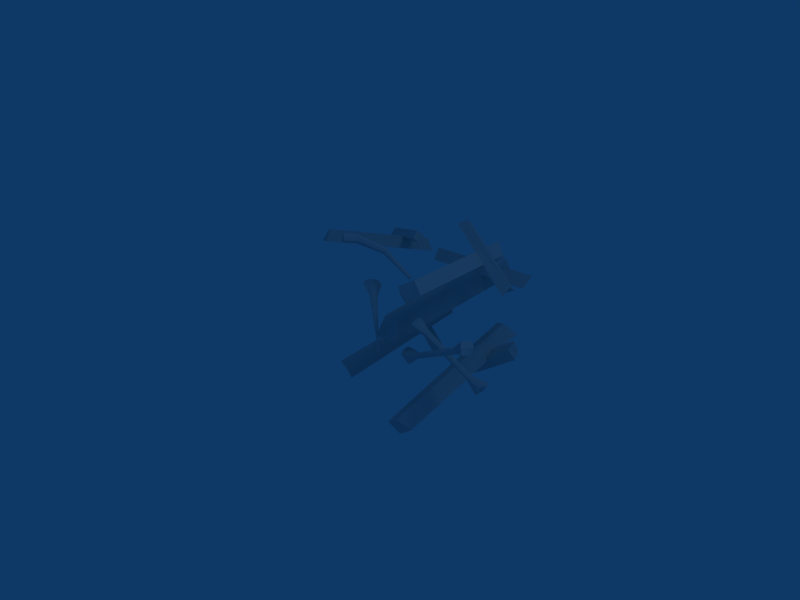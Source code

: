 # Source: crosses.blend  (saved by Blender 2.45.0; exported with 4.5.12 LTS)
import bpy
from mathutils import Matrix  # noqa: F401  (used for matrix-valued properties, if any)

bpy.ops.wm.read_factory_settings(use_empty=True)
scene = bpy.context.scene
scene.name = 'Scene'

# ---- collections
col_collection_1 = bpy.data.collections.new('Collection 1'); scene.collection.children.link(col_collection_1)

# ---- materials (node trees are filled in below, after node groups)
mat_material = bpy.data.materials.new('Material')
mat_material.alpha_threshold = 0.0
mat_material.roughness = 0.5
mat_material.line_color = (0.0, 0.0, 0.0, 1.0)

# ---- material node trees

# ---- world
world_world = bpy.data.worlds.new('World'); scene.world = world_world
world_world.color = (0.05656, 0.2208, 0.4)
world_world.use_sun_shadow = False
world_world.sun_shadow_jitter_overblur = 0.0
world_world.cycles.sampling_method = 'MANUAL'
world_world.cycles.sample_map_resolution = 256

# ---- cameras
cam_camera = bpy.data.cameras.new('Camera')
cam_camera.passepartout_alpha = 0.2
cam_camera.clip_end = 100.0
cam_camera.lens = 35.0
cam_camera.ortho_scale = 7.314
cam_camera.show_passepartout = False
cam_camera.show_safe_areas = True
cam_camera.dof.focus_distance = 0.0
cam_camera.dof.aperture_fstop = 128.0

# ---- lights
light_spot = bpy.data.lights.new('Spot', 'POINT')
light_spot.transmission_factor = 0.0
light_spot.cutoff_distance = 30.0
light_spot.energy = 100.0
light_spot.shadow_buffer_clip_start = 1.001
light_spot.shadow_soft_size = 1.0
light_spot.shadow_maximum_resolution = 0.006
light_spot.use_absolute_resolution = True
light_spot.cycles.use_multiple_importance_sampling = False

# ---- meshes
me_cube = bpy.data.meshes.new('Cube')
me_cube.from_pydata([(0.005382, 3.056, -0.1768), (0.2805, 0.06183, -0.1952), (-0.04736, 0.03172, -0.195), (-0.2807, 2.931, -0.1687), (0.01008, 2.908, 0.1515), (0.3149, 0.1322, 0.1173), (0.01214, 0.1607, 0.1181), (-0.322, 3.024, 0.1526), (0.8021, 2.554, 0.2287), (-0.8321, 2.359, 0.2385), (-0.8547, 2.173, 0.3349), (0.7185, 2.35, 0.332), (0.7455, 2.425, 0.0426), (-0.9129, 2.294, 0.02394), (-0.8951, 2.093, 0.1304), (0.8297, 2.247, 0.1333), (-0.2422, 0.9791, 1.023), (-1.117, 1.332, 0.7369), (-1.058, 1.406, 0.6476), (-0.2233, 1.062, 0.934), (-0.2811, 1.098, 1.091), (-1.09, 1.405, 0.8377), (-1.017, 1.464, 0.7631), (-0.1727, 1.149, 1.021), (-0.5768, 1.639, 0.7359), (-1.225, 0.1786, 1.109), (-1.086, 0.09052, 1.164), (-0.4488, 1.502, 0.8055), (-0.5532, 1.525, 0.5835), (-1.261, 0.07361, 0.9483), (-1.093, 0.00758, 1.001), (-0.3784, 1.514, 0.6133), (0.3713, 2.274, -0.6635), (0.4698, -0.2377, -1.32), (0.7028, -0.2704, -1.16), (0.5884, 2.164, -0.5469), (0.5453, 2.216, -0.9149), (0.5933, -0.1146, -1.537), (0.803, -0.09734, -1.38), (0.7671, 2.306, -0.7276), (0.1014, 1.922, -1.493), (1.231, 1.766, -0.6441), (1.295, 1.603, -0.6939), (0.2109, 1.743, -1.515), (0.04236, 1.815, -1.332), (1.175, 1.717, -0.4525), (1.216, 1.54, -0.5298), (0.02982, 1.659, -1.434), (1.05, 1.541, 0.2967), (0.1975, 1.469, 1.234), (0.1223, 1.606, 1.176), (0.9516, 1.664, 0.284), (1.097, 1.635, 0.4466), (0.3235, 1.543, 1.307), (0.2744, 1.67, 1.233), (1.073, 1.773, 0.3356), (0.4482, 2.137, 0.842), (0.7373, 0.04657, 0.9529), (0.8912, 0.01251, 0.7954), (0.621, 2.038, 0.6782), (0.3037, 2.033, 0.6707), (0.548, -0.07804, 0.8428), (0.7121, -0.07071, 0.6661), (0.4379, 2.11, 0.5021), (-0.4983, 2.098, -0.473), (-0.7413, -0.03838, -0.9552), (-0.6265, -0.004167, -1.165), (-0.4084, 2.06, -0.68), (-0.7174, 2.044, -0.6097), (-0.9494, 0.05201, -1.02), (-0.8408, 0.123, -1.202), (-0.594, 2.181, -0.7899), (-1.121, 1.648, -0.256), (-0.4869, 1.831, -1.266), (-0.5233, 1.707, -1.35), (-1.136, 1.523, -0.383), (-0.9732, 1.562, -0.2407), (-0.3178, 1.795, -1.242), (-0.3746, 1.653, -1.309), (-1.048, 1.423, -0.2583), (0.4139, 0.3177, -0.5526), (1.382, 0.2593, 0.006645), (1.368, 0.1775, 0.03215), (0.4346, 0.174, -0.4838), (0.42, 0.3674, -0.3741), (1.337, 0.2972, 0.06775), (1.311, 0.2234, 0.08507), (0.325, 0.2144, -0.3556), (0.6238, 0.2547, -0.3775), (0.4226, 0.2404, -0.5714), (0.4106, 0.3867, -0.4938), (1.386, 0.2143, 0.01753), (1.367, 0.2861, 0.03993), (0.6127, 0.1886, -0.3536), (1.345, 0.1915, 0.06379), (0.3459, 0.1551, -0.4034), (0.5991, 0.2719, -0.3202), (0.336, 0.3006, -0.3253), (1.326, 0.2635, 0.08591), (0.5809, 0.2179, -0.306), (0.6263, 0.2162, -0.377), (0.5867, 0.2478, -0.3061), (0.6128, 0.2724, -0.351), (0.5946, 0.195, -0.3262), (0.3438, 0.2735, -0.4636), (1.578, 0.2354, 0.1791), (1.488, 0.294, 0.2413), (1.526, 0.1303, 0.1923), (1.565, 0.3452, 0.1425), (1.603, 0.182, 0.0929), (1.454, 0.2029, 0.2404), (1.505, 0.3705, 0.2033), (1.567, 0.09846, 0.1243), (1.589, 0.284, 0.07162), (0.5426, 0.3623, 0.2123), (0.5371, 0.1754, 0.1602), (0.4507, 0.4407, 0.08116), (0.4694, 0.277, 0.0108), (0.5343, 0.2573, 0.2106), (0.4809, 0.4164, 0.1614), (0.4911, 0.2031, 0.09329), (0.438, 0.3626, 0.04467), (0.4617, 0.3021, 0.15), (1.577, 0.5672, -0.6386), (1.356, 0.4428, -0.4847), (1.357, 0.5199, -0.4535), (1.334, 0.4931, -0.4986), (1.383, 0.4663, -0.432), (1.341, 0.4644, -0.5051), (0.6525, 0.3714, -0.02728), (1.455, 0.5773, -0.7086), (1.336, 0.5172, -0.4799), (1.543, 0.4427, -0.6702), (0.6752, 0.3009, -0.003402), (1.373, 0.4378, -0.4562), (0.6704, 0.3946, 0.03138), (0.6933, 0.3244, 0.05557), (1.555, 0.6746, -0.5602), (1.641, 0.5388, -0.5202), (1.378, 0.5045, -0.4322), (1.501, 0.4975, -0.7083), (0.667, 0.3339, -0.04257), (0.658, 0.4056, -0.008049), (1.449, 0.6393, -0.6086), (1.57, 0.4609, -0.5536), (0.695, 0.2885, 0.03069), (0.6975, 0.3706, 0.05851), (1.616, 0.6136, -0.5331), (0.2847, -0.2185, -0.2793), (-0.3234, 0.2607, 0.3229), (-0.3874, 0.2091, 0.2951), (-0.3224, 0.3134, 0.2563), (-0.3711, 0.2599, 0.2218), (-0.3612, 0.2338, 0.32), (-0.3227, 0.2968, 0.2958), (-0.3908, 0.2323, 0.261), (-0.352, 0.2953, 0.2371), (-0.5287, 0.3952, 0.4144), (-0.4982, 0.4526, 0.3091), (-0.5848, 0.3086, 0.3577), (-0.4294, 0.4549, 0.4258), (-0.5155, 0.311, 0.475), (-0.5427, 0.373, 0.2752), (-0.4306, 0.4937, 0.3455), (-0.576, 0.2555, 0.4246), (-0.4304, 0.3729, 0.4767), (-0.6392, 0.1962, 1.155), (-0.5716, 0.1634, 1.222), (-0.5989, 0.1534, 1.075), (-0.5264, 0.1355, 1.131), (-0.2745, 0.4541, 0.9774), (-0.6149, 0.1765, 1.199), (-0.6305, 0.1696, 1.11), (-0.2279, 0.4164, 1.035), (-0.5482, 0.1402, 1.187), (-0.2637, 0.3903, 0.9387), (-0.5641, 0.1335, 1.098), (-0.2159, 0.3657, 0.981), (-0.2553, 0.4477, 1.018), (-0.2386, 0.3702, 0.9541), (-0.2754, 0.426, 0.9499), (-0.2153, 0.3856, 1.014), (0.2342, 0.4595, 0.6953), (0.2067, 0.4839, 0.659), (0.2189, 0.4509, 0.6646), (0.2213, 0.4966, 0.6932), (0.2307, 0.4473, 0.6789), (0.2081, 0.4634, 0.6554), (0.232, 0.4782, 0.7041), (0.2113, 0.4998, 0.6717), (0.2243, 0.47, 0.6696), (-0.6868, -0.01018, 1.174), (-0.6519, -0.03144, 1.126), (-0.636, -0.0248, 1.215), (-0.7182, 0.004656, 1.138), (-0.7027, 0.01154, 1.227), (-0.6141, -0.02945, 1.159), (-0.6866, -0.01157, 1.103), (-0.6594, -0.001592, 1.25), (-0.7269, 0.03123, 1.182)], [], [(148, 149, 153), (148, 153, 150), (148, 152, 156), (148, 156, 151), (148, 151, 154), (148, 154, 149), (155, 152, 148), (150, 155, 148), (190, 189, 185), (190, 185, 188), (190, 186, 184), (190, 184, 187), (190, 187, 183), (190, 183, 189), (182, 186, 190), (188, 182, 190), (192, 196, 191), (197, 192, 191), (196, 193, 191), (193, 198, 191), (194, 197, 191), (199, 194, 191), (195, 199, 191), (198, 195, 191), (167, 171, 198), (171, 195, 198), (171, 166, 199), (171, 199, 195), (166, 172, 199), (172, 194, 199), (172, 168, 197), (172, 197, 194), (174, 167, 198), (174, 198, 193), (169, 174, 196), (174, 193, 196), (168, 176, 197), (176, 192, 197), (176, 169, 196), (176, 196, 192), (170, 178, 185), (170, 185, 189), (178, 173, 185), (173, 188, 185), (177, 179, 184), (177, 184, 186), (179, 175, 187), (179, 187, 184), (175, 180, 183), (175, 183, 187), (180, 170, 189), (180, 189, 183), (181, 177, 182), (177, 186, 182), (173, 181, 188), (181, 182, 188), (167, 174, 173), (174, 181, 173), (174, 169, 181), (169, 177, 181), (170, 180, 172), (170, 172, 166), (180, 175, 168), (180, 168, 172), (175, 179, 176), (175, 176, 168), (179, 177, 169), (179, 169, 176), (178, 171, 167), (178, 167, 173), (170, 166, 178), (166, 171, 178), (161, 157, 159), (161, 159, 164), (157, 158, 162), (157, 162, 159), (165, 160, 157), (165, 157, 161), (160, 163, 158), (160, 158, 157), (150, 153, 164), (153, 161, 164), (153, 149, 165), (153, 165, 161), (149, 154, 165), (154, 160, 165), (154, 151, 163), (154, 163, 160), (155, 150, 159), (150, 164, 159), (152, 155, 162), (155, 159, 162), (151, 156, 158), (151, 158, 163), (156, 152, 162), (156, 162, 158), (139, 146, 127), (146, 136, 127), (147, 139, 138), (139, 127, 138), (127, 136, 145), (127, 145, 134), (138, 127, 144), (127, 134, 144), (130, 140, 128), (130, 128, 126), (143, 130, 126), (143, 126, 131), (126, 128, 141), (126, 141, 129), (131, 126, 129), (131, 129, 142), (137, 143, 125), (143, 131, 125), (147, 137, 139), (137, 125, 139), (125, 131, 142), (125, 142, 135), (139, 125, 146), (125, 135, 146), (133, 141, 124), (141, 128, 124), (145, 133, 134), (133, 124, 134), (124, 128, 132), (128, 140, 132), (134, 124, 144), (124, 132, 144), (137, 147, 123), (147, 138, 123), (143, 137, 123), (143, 123, 130), (123, 138, 144), (123, 144, 132), (130, 123, 140), (123, 132, 140), (129, 141, 117), (129, 117, 121), (142, 129, 121), (142, 121, 116), (141, 133, 117), (133, 120, 117), (133, 145, 120), (145, 115, 120), (135, 142, 116), (135, 116, 119), (146, 135, 114), (135, 119, 114), (136, 146, 114), (136, 114, 118), (145, 136, 115), (136, 118, 115), (119, 116, 121), (119, 121, 122), (114, 119, 122), (114, 122, 118), (122, 121, 117), (122, 117, 120), (118, 122, 120), (118, 120, 115), (109, 105, 107), (109, 107, 112), (105, 106, 110), (105, 110, 107), (113, 108, 105), (113, 105, 109), (108, 111, 106), (108, 106, 105), (82, 91, 112), (91, 109, 112), (91, 81, 113), (91, 113, 109), (81, 92, 113), (92, 108, 113), (92, 85, 111), (92, 111, 108), (94, 82, 107), (82, 112, 107), (86, 94, 110), (94, 107, 110), (85, 98, 106), (85, 106, 111), (98, 86, 110), (98, 110, 106), (97, 104, 87), (104, 95, 87), (104, 89, 83), (104, 83, 95), (84, 90, 104), (84, 104, 97), (90, 80, 104), (80, 89, 104), (93, 103, 83), (103, 95, 83), (103, 99, 95), (99, 87, 95), (82, 94, 93), (94, 103, 93), (94, 86, 103), (86, 99, 103), (88, 102, 81), (102, 92, 81), (102, 96, 85), (102, 85, 92), (80, 90, 88), (90, 102, 88), (90, 84, 102), (84, 96, 102), (96, 101, 98), (96, 98, 85), (101, 99, 86), (101, 86, 98), (84, 97, 101), (84, 101, 96), (97, 87, 99), (97, 99, 101), (89, 100, 83), (100, 93, 83), (100, 91, 82), (100, 82, 93), (80, 88, 89), (88, 100, 89), (88, 81, 100), (81, 91, 100), (79, 78, 76), (78, 77, 76), (75, 72, 73), (75, 73, 74), (79, 75, 78), (75, 74, 78), (78, 74, 73), (78, 73, 77), (77, 73, 76), (73, 72, 76), (75, 79, 76), (75, 76, 72), (68, 64, 67), (68, 67, 71), (66, 70, 67), (70, 71, 67), (65, 69, 70), (65, 70, 66), (64, 68, 65), (68, 69, 65), (68, 71, 70), (68, 70, 69), (64, 65, 67), (65, 66, 67), (63, 62, 60), (62, 61, 60), (59, 56, 57), (59, 57, 58), (63, 59, 62), (59, 58, 62), (62, 58, 57), (62, 57, 61), (61, 57, 60), (57, 56, 60), (59, 63, 60), (59, 60, 56), (52, 48, 51), (52, 51, 55), (50, 54, 51), (54, 55, 51), (49, 53, 54), (49, 54, 50), (48, 52, 49), (52, 53, 49), (52, 55, 54), (52, 54, 53), (48, 49, 51), (49, 50, 51), (47, 46, 44), (46, 45, 44), (43, 40, 41), (43, 41, 42), (47, 43, 46), (43, 42, 46), (46, 42, 41), (46, 41, 45), (45, 41, 44), (41, 40, 44), (43, 47, 44), (43, 44, 40), (36, 32, 35), (36, 35, 39), (34, 38, 35), (38, 39, 35), (33, 37, 38), (33, 38, 34), (32, 36, 33), (36, 37, 33), (36, 39, 38), (36, 38, 37), (32, 33, 35), (33, 34, 35), (31, 30, 28), (30, 29, 28), (27, 24, 25), (27, 25, 26), (31, 27, 30), (27, 26, 30), (30, 26, 25), (30, 25, 29), (29, 25, 28), (25, 24, 28), (27, 31, 28), (27, 28, 24), (20, 16, 19), (20, 19, 23), (18, 22, 19), (22, 23, 19), (17, 21, 22), (17, 22, 18), (16, 20, 17), (20, 21, 17), (20, 23, 22), (20, 22, 21), (16, 17, 19), (17, 18, 19), (15, 14, 12), (14, 13, 12), (11, 8, 9), (11, 9, 10), (15, 11, 14), (11, 10, 14), (14, 10, 9), (14, 9, 13), (13, 9, 12), (9, 8, 12), (11, 15, 12), (11, 12, 8), (4, 0, 3), (4, 3, 7), (2, 6, 3), (6, 7, 3), (1, 5, 6), (1, 6, 2), (0, 4, 1), (4, 5, 1), (4, 7, 6), (4, 6, 5), (0, 1, 3), (1, 2, 3)])
_uv = me_cube.uv_layers.new(name='UVTex')
_uv.uv.foreach_set('vector', [0.7365, 0.4808, 0.5114, 0.5458, 0.5064, 0.607, 0.7279, 0.6719, 0.5064, 0.607, 0.5128, 0.6565, 0.7449, 0.5363, 0.5354, 0.633, 0.5259, 0.5773, 0.7278, 0.4225, 0.5259, 0.5773, 0.5238, 0.5324, 0.733, 0.6581, 0.9426, 0.5553, 0.9542, 0.6096, 0.7343, 0.7876, 0.9542, 0.6096, 0.9566, 0.6604, 0.9683, 0.5999, 0.9518, 0.5516, 0.7238, 0.42, 0.9761, 0.6569, 0.9683, 0.5999, 0.7396, 0.526, 0.9684, 0.5518, 0.7365, 0.4808, 0.7279, 0.6719, 0.9646, 0.6015, 0.7279, 0.6719, 0.7344, 0.7993, 0.9601, 0.607, 0.76, 0.6839, 0.7449, 0.5363, 0.9417, 0.5545, 0.7449, 0.5363, 0.7278, 0.4225, 0.5095, 0.606, 0.7288, 0.4881, 0.733, 0.6581, 0.5035, 0.6505, 0.733, 0.6581, 0.7343, 0.7876, 0.7396, 0.526, 0.7238, 0.42, 0.5175, 0.5402, 0.7591, 0.6894, 0.7396, 0.526, 0.5222, 0.5841, 0.7842, 0.412, 0.7989, 0.4896, 0.7348, 0.4761, 0.8648, 0.4139, 0.8605, 0.476, 0.7989, 0.4896, 0.9683, 0.5999, 0.9518, 0.5516, 0.7238, 0.42, 0.9761, 0.6569, 0.9683, 0.5999, 0.7396, 0.526, 0.8648, 0.4139, 0.8605, 0.476, 0.7989, 0.4896, 0.8435, 0.3448, 0.8648, 0.4139, 0.7842, 0.412, 0.8435, 0.3448, 0.8648, 0.4139, 0.7842, 0.412, 0.7721, 0.3333, 0.7842, 0.412, 0.7057, 0.4095, 0.7721, 0.3333, 0.7842, 0.412, 0.705, 0.3448, 0.7842, 0.412, 0.7057, 0.4095, 0.705, 0.3448, 0.8435, 0.3448, 0.8648, 0.4139, 0.7842, 0.412, 0.8435, 0.3448, 0.7842, 0.412, 0.7721, 0.3333, 0.8435, 0.3448, 0.8648, 0.4139, 0.7721, 0.3333, 0.8648, 0.4139, 0.7842, 0.412, 0.7721, 0.3333, 0.8648, 0.4139, 0.8605, 0.476, 0.7989, 0.4896, 0.8648, 0.4139, 0.7989, 0.4896, 0.7842, 0.412, 0.9761, 0.6569, 0.9683, 0.5999, 0.7396, 0.526, 0.9761, 0.6569, 0.7396, 0.526, 0.7591, 0.6894, 0.9683, 0.5999, 0.9518, 0.5516, 0.7396, 0.526, 0.9518, 0.5516, 0.7238, 0.42, 0.7396, 0.526, 0.8648, 0.4139, 0.8605, 0.476, 0.7842, 0.412, 0.8605, 0.476, 0.7989, 0.4896, 0.7842, 0.412, 0.7842, 0.412, 0.7989, 0.4896, 0.7348, 0.4761, 0.7842, 0.412, 0.7348, 0.4761, 0.7057, 0.4095, 0.9684, 0.5518, 0.7365, 0.4808, 0.7279, 0.6719, 0.9684, 0.5518, 0.7279, 0.6719, 0.9646, 0.6015, 0.9646, 0.6015, 0.7279, 0.6719, 0.9517, 0.6512, 0.7279, 0.6719, 0.7344, 0.7993, 0.9517, 0.6512, 0.7449, 0.5363, 0.76, 0.6839, 0.5354, 0.633, 0.7449, 0.5363, 0.5354, 0.633, 0.5259, 0.5773, 0.7278, 0.4225, 0.7449, 0.5363, 0.5259, 0.5773, 0.7278, 0.4225, 0.5259, 0.5773, 0.5238, 0.5324, 0.733, 0.6581, 0.7288, 0.4881, 0.9426, 0.5553, 0.733, 0.6581, 0.9426, 0.5553, 0.9542, 0.6096, 0.7343, 0.7876, 0.733, 0.6581, 0.9542, 0.6096, 0.7343, 0.7876, 0.9542, 0.6096, 0.9566, 0.6604, 0.7396, 0.526, 0.7238, 0.42, 0.5222, 0.5841, 0.7238, 0.42, 0.5175, 0.5402, 0.5222, 0.5841, 0.7591, 0.6894, 0.7396, 0.526, 0.537, 0.6483, 0.7396, 0.526, 0.5222, 0.5841, 0.537, 0.6483, 0.9761, 0.6569, 0.9683, 0.5999, 0.7591, 0.6894, 0.9683, 0.5999, 0.7396, 0.526, 0.7591, 0.6894, 0.9683, 0.5999, 0.9518, 0.5516, 0.7396, 0.526, 0.9518, 0.5516, 0.7238, 0.42, 0.7396, 0.526, 0.7343, 0.7876, 0.733, 0.6581, 0.9542, 0.6096, 0.7343, 0.7876, 0.9542, 0.6096, 0.9566, 0.6604, 0.733, 0.6581, 0.7288, 0.4881, 0.9426, 0.5553, 0.733, 0.6581, 0.9426, 0.5553, 0.9542, 0.6096, 0.7278, 0.4225, 0.7449, 0.5363, 0.5259, 0.5773, 0.7278, 0.4225, 0.5259, 0.5773, 0.5238, 0.5324, 0.7449, 0.5363, 0.76, 0.6839, 0.5354, 0.633, 0.7449, 0.5363, 0.5354, 0.633, 0.5259, 0.5773, 0.7279, 0.6719, 0.5064, 0.607, 0.5128, 0.6565, 0.7279, 0.6719, 0.5128, 0.6565, 0.7344, 0.7993, 0.7365, 0.4808, 0.5114, 0.5458, 0.7279, 0.6719, 0.5114, 0.5458, 0.5064, 0.607, 0.7279, 0.6719, 0.7721, 0.3333, 0.7842, 0.412, 0.7057, 0.4095, 0.7721, 0.3333, 0.7057, 0.4095, 0.705, 0.3448, 0.7842, 0.412, 0.7989, 0.4896, 0.7348, 0.4761, 0.7842, 0.412, 0.7348, 0.4761, 0.7057, 0.4095, 0.8435, 0.3448, 0.8648, 0.4139, 0.7842, 0.412, 0.8435, 0.3448, 0.7842, 0.412, 0.7721, 0.3333, 0.8648, 0.4139, 0.8605, 0.476, 0.7989, 0.4896, 0.8648, 0.4139, 0.7989, 0.4896, 0.7842, 0.412, 0.7721, 0.3333, 0.7842, 0.412, 0.705, 0.3448, 0.7842, 0.412, 0.7057, 0.4095, 0.705, 0.3448, 0.8435, 0.3448, 0.8648, 0.4139, 0.7842, 0.412, 0.8435, 0.3448, 0.7842, 0.412, 0.7721, 0.3333, 0.8435, 0.3448, 0.8648, 0.4139, 0.7721, 0.3333, 0.8648, 0.4139, 0.7842, 0.412, 0.7721, 0.3333, 0.8648, 0.4139, 0.8605, 0.476, 0.7989, 0.4896, 0.8648, 0.4139, 0.7989, 0.4896, 0.7842, 0.412, 0.9761, 0.6569, 0.9683, 0.5999, 0.7591, 0.6894, 0.9683, 0.5999, 0.7396, 0.526, 0.7591, 0.6894, 0.9683, 0.5999, 0.9518, 0.5516, 0.7396, 0.526, 0.9518, 0.5516, 0.7238, 0.42, 0.7396, 0.526, 0.8648, 0.4139, 0.8605, 0.476, 0.7989, 0.4896, 0.8648, 0.4139, 0.7989, 0.4896, 0.7842, 0.412, 0.7842, 0.412, 0.7989, 0.4896, 0.7348, 0.4761, 0.7842, 0.412, 0.7348, 0.4761, 0.7057, 0.4095, 0.7365, 0.4808, 0.5114, 0.5458, 0.7279, 0.6719, 0.5114, 0.5458, 0.5064, 0.607, 0.7279, 0.6719, 0.9684, 0.5518, 0.7365, 0.4808, 0.9646, 0.6015, 0.7365, 0.4808, 0.7279, 0.6719, 0.9646, 0.6015, 0.7279, 0.6719, 0.5064, 0.607, 0.5128, 0.6565, 0.7279, 0.6719, 0.5128, 0.6565, 0.7344, 0.7993, 0.9646, 0.6015, 0.7279, 0.6719, 0.9517, 0.6512, 0.7279, 0.6719, 0.7344, 0.7993, 0.9517, 0.6512, 0.9601, 0.607, 0.9699, 0.6625, 0.76, 0.6839, 0.9601, 0.607, 0.76, 0.6839, 0.7449, 0.5363, 0.9417, 0.5545, 0.9601, 0.607, 0.7449, 0.5363, 0.9417, 0.5545, 0.7449, 0.5363, 0.7278, 0.4225, 0.7449, 0.5363, 0.76, 0.6839, 0.5354, 0.633, 0.7449, 0.5363, 0.5354, 0.633, 0.5259, 0.5773, 0.7278, 0.4225, 0.7449, 0.5363, 0.5259, 0.5773, 0.7278, 0.4225, 0.5259, 0.5773, 0.5238, 0.5324, 0.5095, 0.606, 0.5248, 0.5441, 0.733, 0.6581, 0.5248, 0.5441, 0.7288, 0.4881, 0.733, 0.6581, 0.5035, 0.6505, 0.5095, 0.606, 0.7343, 0.7876, 0.5095, 0.606, 0.733, 0.6581, 0.7343, 0.7876, 0.733, 0.6581, 0.7288, 0.4881, 0.9426, 0.5553, 0.733, 0.6581, 0.9426, 0.5553, 0.9542, 0.6096, 0.7343, 0.7876, 0.733, 0.6581, 0.9566, 0.6604, 0.733, 0.6581, 0.9542, 0.6096, 0.9566, 0.6604, 0.9683, 0.5999, 0.9518, 0.5516, 0.7396, 0.526, 0.9518, 0.5516, 0.7238, 0.42, 0.7396, 0.526, 0.9761, 0.6569, 0.9683, 0.5999, 0.7591, 0.6894, 0.9683, 0.5999, 0.7396, 0.526, 0.7591, 0.6894, 0.7396, 0.526, 0.7238, 0.42, 0.5222, 0.5841, 0.7238, 0.42, 0.5175, 0.5402, 0.5222, 0.5841, 0.7591, 0.6894, 0.7396, 0.526, 0.537, 0.6483, 0.7396, 0.526, 0.5222, 0.5841, 0.537, 0.6483, 0.8552, 0.4082, 0.8435, 0.3448, 0.7782, 0.4163, 0.8435, 0.3448, 0.7861, 0.3347, 0.7782, 0.4163, 0.8396, 0.4832, 0.8552, 0.4082, 0.7782, 0.4163, 0.8396, 0.4832, 0.7782, 0.4163, 0.7682, 0.4968, 0.7782, 0.4163, 0.7861, 0.3347, 0.7189, 0.3483, 0.7782, 0.4163, 0.7189, 0.3483, 0.6995, 0.4237, 0.7682, 0.4968, 0.7782, 0.4163, 0.705, 0.4832, 0.7782, 0.4163, 0.6995, 0.4237, 0.705, 0.4832, 0.7842, 0.412, 0.7989, 0.4896, 0.7348, 0.4761, 0.7842, 0.412, 0.7348, 0.4761, 0.7057, 0.4095, 0.8648, 0.4139, 0.8605, 0.476, 0.7989, 0.4896, 0.8648, 0.4139, 0.7989, 0.4896, 0.7842, 0.412, 0.9683, 0.5999, 0.9518, 0.5516, 0.7396, 0.526, 0.9518, 0.5516, 0.7238, 0.42, 0.7396, 0.526, 0.9761, 0.6569, 0.9683, 0.5999, 0.7591, 0.6894, 0.9683, 0.5999, 0.7396, 0.526, 0.7591, 0.6894, 0.8648, 0.4139, 0.8605, 0.476, 0.7989, 0.4896, 0.8648, 0.4139, 0.7989, 0.4896, 0.7842, 0.412, 0.8435, 0.3448, 0.8648, 0.4139, 0.7721, 0.3333, 0.8648, 0.4139, 0.7842, 0.412, 0.7721, 0.3333, 0.8435, 0.3448, 0.8648, 0.4139, 0.7842, 0.412, 0.8435, 0.3448, 0.7842, 0.412, 0.7721, 0.3333, 0.7721, 0.3333, 0.7842, 0.412, 0.705, 0.3448, 0.7842, 0.412, 0.7057, 0.4095, 0.705, 0.3448, 0.8648, 0.4139, 0.8605, 0.476, 0.7989, 0.4896, 0.8648, 0.4139, 0.7989, 0.4896, 0.7842, 0.412, 0.8435, 0.3448, 0.8648, 0.4139, 0.7842, 0.412, 0.8435, 0.3448, 0.7842, 0.412, 0.7721, 0.3333, 0.7842, 0.412, 0.7989, 0.4896, 0.7348, 0.4761, 0.7842, 0.412, 0.7348, 0.4761, 0.7057, 0.4095, 0.7721, 0.3333, 0.7842, 0.412, 0.7057, 0.4095, 0.7721, 0.3333, 0.7057, 0.4095, 0.705, 0.3448, 0.7721, 0.3333, 0.7842, 0.412, 0.7057, 0.4095, 0.7721, 0.3333, 0.7057, 0.4095, 0.705, 0.3448, 0.7842, 0.412, 0.7989, 0.4896, 0.7348, 0.4761, 0.7842, 0.412, 0.7348, 0.4761, 0.7057, 0.4095, 0.8435, 0.3448, 0.8648, 0.4139, 0.7842, 0.412, 0.8435, 0.3448, 0.7842, 0.412, 0.7721, 0.3333, 0.8648, 0.4139, 0.8605, 0.476, 0.7989, 0.4896, 0.8648, 0.4139, 0.7989, 0.4896, 0.7842, 0.412, 0.7721, 0.3333, 0.7842, 0.412, 0.705, 0.3448, 0.7842, 0.412, 0.7057, 0.4095, 0.705, 0.3448, 0.8435, 0.3448, 0.8648, 0.4139, 0.7842, 0.412, 0.8435, 0.3448, 0.7842, 0.412, 0.7721, 0.3333, 0.8435, 0.3448, 0.8648, 0.4139, 0.7721, 0.3333, 0.8648, 0.4139, 0.7842, 0.412, 0.7721, 0.3333, 0.8648, 0.4139, 0.8605, 0.476, 0.7989, 0.4896, 0.8648, 0.4139, 0.7989, 0.4896, 0.7842, 0.412, 0.9761, 0.6569, 0.9683, 0.5999, 0.7591, 0.6894, 0.9683, 0.5999, 0.7396, 0.526, 0.7591, 0.6894, 0.9683, 0.5999, 0.9518, 0.5516, 0.7396, 0.526, 0.9518, 0.5516, 0.7238, 0.42, 0.7396, 0.526, 0.8648, 0.4139, 0.8605, 0.476, 0.7989, 0.4896, 0.8648, 0.4139, 0.7989, 0.4896, 0.7842, 0.412, 0.7842, 0.412, 0.7989, 0.4896, 0.7348, 0.4761, 0.7842, 0.412, 0.7348, 0.4761, 0.7057, 0.4095, 0.7682, 0.4968, 0.7782, 0.4163, 0.705, 0.4832, 0.7782, 0.4163, 0.6995, 0.4237, 0.705, 0.4832, 0.7782, 0.4163, 0.7861, 0.3347, 0.7189, 0.3483, 0.7782, 0.4163, 0.7189, 0.3483, 0.6995, 0.4237, 0.8396, 0.4832, 0.8552, 0.4082, 0.7782, 0.4163, 0.8396, 0.4832, 0.7782, 0.4163, 0.7682, 0.4968, 0.8552, 0.4082, 0.8435, 0.3448, 0.7782, 0.4163, 0.8435, 0.3448, 0.7861, 0.3347, 0.7782, 0.4163, 0.7591, 0.6894, 0.7396, 0.526, 0.537, 0.6483, 0.7396, 0.526, 0.5222, 0.5841, 0.537, 0.6483, 0.7396, 0.526, 0.7238, 0.42, 0.5222, 0.5841, 0.7238, 0.42, 0.5175, 0.5402, 0.5222, 0.5841, 0.9761, 0.6569, 0.9683, 0.5999, 0.7591, 0.6894, 0.9683, 0.5999, 0.7396, 0.526, 0.7591, 0.6894, 0.9683, 0.5999, 0.9518, 0.5516, 0.7396, 0.526, 0.9518, 0.5516, 0.7238, 0.42, 0.7396, 0.526, 0.7343, 0.7876, 0.733, 0.6581, 0.9566, 0.6604, 0.733, 0.6581, 0.9542, 0.6096, 0.9566, 0.6604, 0.733, 0.6581, 0.7288, 0.4881, 0.9426, 0.5553, 0.733, 0.6581, 0.9426, 0.5553, 0.9542, 0.6096, 0.5035, 0.6505, 0.5095, 0.606, 0.7343, 0.7876, 0.5095, 0.606, 0.733, 0.6581, 0.7343, 0.7876, 0.5095, 0.606, 0.5248, 0.5441, 0.733, 0.6581, 0.5248, 0.5441, 0.7288, 0.4881, 0.733, 0.6581, 0.7278, 0.4225, 0.7449, 0.5363, 0.5259, 0.5773, 0.7278, 0.4225, 0.5259, 0.5773, 0.5238, 0.5324, 0.7449, 0.5363, 0.76, 0.6839, 0.5354, 0.633, 0.7449, 0.5363, 0.5354, 0.633, 0.5259, 0.5773, 0.9417, 0.5545, 0.9601, 0.607, 0.7449, 0.5363, 0.9417, 0.5545, 0.7449, 0.5363, 0.7278, 0.4225, 0.9601, 0.607, 0.9699, 0.6625, 0.76, 0.6839, 0.9601, 0.607, 0.76, 0.6839, 0.7449, 0.5363, 0.9646, 0.6015, 0.7279, 0.6719, 0.9517, 0.6512, 0.7279, 0.6719, 0.7344, 0.7993, 0.9517, 0.6512, 0.7279, 0.6719, 0.5064, 0.607, 0.5128, 0.6565, 0.7279, 0.6719, 0.5128, 0.6565, 0.7344, 0.7993, 0.9684, 0.5518, 0.7365, 0.4808, 0.9646, 0.6015, 0.7365, 0.4808, 0.7279, 0.6719, 0.9646, 0.6015, 0.7365, 0.4808, 0.5114, 0.5458, 0.7279, 0.6719, 0.5114, 0.5458, 0.5064, 0.607, 0.7279, 0.6719, 0.4692, 0.4878, 0.01215, 0.4818, 0.4525, 0.5872, 0.01215, 0.4818, 0.01364, 0.5925, 0.4525, 0.5872, 0.4429, 0.2114, 0.4765, 0.3178, 0.04103, 0.3102, 0.4429, 0.2114, 0.04103, 0.3102, 0.02438, 0.2103, 0.004322, 0.5865, 0.02562, 0.4801, 0.4574, 0.5964, 0.02562, 0.4801, 0.4434, 0.4913, 0.4574, 0.5964, 0.3443, 0.2808, 0.3613, 0.412, 0.2356, 0.4121, 0.3443, 0.2808, 0.2356, 0.4121, 0.2058, 0.2808, 0.4769, 0.5929, 0.4526, 0.4876, 0.03778, 0.5843, 0.4526, 0.4876, 0.01833, 0.4762, 0.03778, 0.5843, 0.3404, 0.4192, 0.3443, 0.2808, 0.2197, 0.2843, 0.3404, 0.4192, 0.2197, 0.2843, 0.2058, 0.4192, 0.3404, 0.4192, 0.3443, 0.2808, 0.2197, 0.2843, 0.3404, 0.4192, 0.2197, 0.2843, 0.2058, 0.4192, 0.4769, 0.5929, 0.4526, 0.4876, 0.03778, 0.5843, 0.4526, 0.4876, 0.01833, 0.4762, 0.03778, 0.5843, 0.3443, 0.2808, 0.3613, 0.412, 0.2356, 0.4121, 0.3443, 0.2808, 0.2356, 0.4121, 0.2058, 0.2808, 0.004322, 0.5865, 0.02562, 0.4801, 0.4574, 0.5964, 0.02562, 0.4801, 0.4434, 0.4913, 0.4574, 0.5964, 0.4425, 0.4905, 0.4707, 0.5985, 0.03618, 0.569, 0.4425, 0.4905, 0.03618, 0.569, 0.02456, 0.4684, 0.4692, 0.4878, 0.01215, 0.4818, 0.4525, 0.5872, 0.01215, 0.4818, 0.01364, 0.5925, 0.4525, 0.5872, 0.4692, 0.4878, 0.01215, 0.4818, 0.4525, 0.5872, 0.01215, 0.4818, 0.01364, 0.5925, 0.4525, 0.5872, 0.4425, 0.4905, 0.4707, 0.5985, 0.03618, 0.569, 0.4425, 0.4905, 0.03618, 0.569, 0.02456, 0.4684, 0.004322, 0.5865, 0.02562, 0.4801, 0.4574, 0.5964, 0.02562, 0.4801, 0.4434, 0.4913, 0.4574, 0.5964, 0.3443, 0.2808, 0.3613, 0.412, 0.2356, 0.4121, 0.3443, 0.2808, 0.2356, 0.4121, 0.2058, 0.2808, 0.4769, 0.5929, 0.4526, 0.4876, 0.03778, 0.5843, 0.4526, 0.4876, 0.01833, 0.4762, 0.03778, 0.5843, 0.3404, 0.4192, 0.3443, 0.2808, 0.2197, 0.2843, 0.3404, 0.4192, 0.2197, 0.2843, 0.2058, 0.4192, 0.3404, 0.4192, 0.3443, 0.2808, 0.2197, 0.2843, 0.3404, 0.4192, 0.2197, 0.2843, 0.2058, 0.4192, 0.4769, 0.5929, 0.4526, 0.4876, 0.03778, 0.5843, 0.4526, 0.4876, 0.01833, 0.4762, 0.03778, 0.5843, 0.3443, 0.2808, 0.3613, 0.412, 0.2356, 0.4121, 0.3443, 0.2808, 0.2356, 0.4121, 0.2058, 0.2808, 0.004322, 0.5865, 0.02562, 0.4801, 0.4574, 0.5964, 0.02562, 0.4801, 0.4434, 0.4913, 0.4574, 0.5964, 0.4429, 0.2114, 0.4765, 0.3178, 0.04103, 0.3102, 0.4429, 0.2114, 0.04103, 0.3102, 0.02438, 0.2103, 0.4692, 0.4878, 0.01215, 0.4818, 0.4525, 0.5872, 0.01215, 0.4818, 0.01364, 0.5925, 0.4525, 0.5872, 0.4692, 0.4878, 0.01215, 0.4818, 0.4525, 0.5872, 0.01215, 0.4818, 0.01364, 0.5925, 0.4525, 0.5872, 0.4429, 0.2114, 0.4765, 0.3178, 0.04103, 0.3102, 0.4429, 0.2114, 0.04103, 0.3102, 0.02438, 0.2103, 0.004322, 0.5865, 0.02562, 0.4801, 0.4574, 0.5964, 0.02562, 0.4801, 0.4434, 0.4913, 0.4574, 0.5964, 0.3443, 0.2808, 0.3613, 0.412, 0.2356, 0.4121, 0.3443, 0.2808, 0.2356, 0.4121, 0.2058, 0.2808, 0.4769, 0.5929, 0.4526, 0.4876, 0.03778, 0.5843, 0.4526, 0.4876, 0.01833, 0.4762, 0.03778, 0.5843, 0.3404, 0.4192, 0.3443, 0.2808, 0.2197, 0.2843, 0.3404, 0.4192, 0.2197, 0.2843, 0.2058, 0.4192, 0.3404, 0.4192, 0.3443, 0.2808, 0.2197, 0.2843, 0.3404, 0.4192, 0.2197, 0.2843, 0.2058, 0.4192, 0.4769, 0.5929, 0.4526, 0.4876, 0.03778, 0.5843, 0.4526, 0.4876, 0.01833, 0.4762, 0.03778, 0.5843, 0.3443, 0.2808, 0.3613, 0.412, 0.2356, 0.4121, 0.3443, 0.2808, 0.2356, 0.4121, 0.2058, 0.2808, 0.004322, 0.5865, 0.02562, 0.4801, 0.4574, 0.5964, 0.02562, 0.4801, 0.4434, 0.4913, 0.4574, 0.5964, 0.4425, 0.4905, 0.4707, 0.5985, 0.03618, 0.569, 0.4425, 0.4905, 0.03618, 0.569, 0.02456, 0.4684, 0.4692, 0.4878, 0.01215, 0.4818, 0.4525, 0.5872, 0.01215, 0.4818, 0.01364, 0.5925, 0.4525, 0.5872, 0.4692, 0.4878, 0.01215, 0.4818, 0.4525, 0.5872, 0.01215, 0.4818, 0.01364, 0.5925, 0.4525, 0.5872, 0.4425, 0.4905, 0.4707, 0.5985, 0.03618, 0.569, 0.4425, 0.4905, 0.03618, 0.569, 0.02456, 0.4684, 0.004322, 0.5865, 0.02562, 0.4801, 0.4574, 0.5964, 0.02562, 0.4801, 0.4434, 0.4913, 0.4574, 0.5964, 0.3443, 0.2808, 0.3613, 0.412, 0.2356, 0.4121, 0.3443, 0.2808, 0.2356, 0.4121, 0.2058, 0.2808, 0.4769, 0.5929, 0.4526, 0.4876, 0.03778, 0.5843, 0.4526, 0.4876, 0.01833, 0.4762, 0.03778, 0.5843, 0.3404, 0.4192, 0.3443, 0.2808, 0.2197, 0.2843, 0.3404, 0.4192, 0.2197, 0.2843, 0.2058, 0.4192, 0.3404, 0.4192, 0.3443, 0.2808, 0.2197, 0.2843, 0.3404, 0.4192, 0.2197, 0.2843, 0.2058, 0.4192, 0.4769, 0.5929, 0.4526, 0.4876, 0.03778, 0.5843, 0.4526, 0.4876, 0.01833, 0.4762, 0.03778, 0.5843, 0.3443, 0.2808, 0.3613, 0.412, 0.2356, 0.4121, 0.3443, 0.2808, 0.2356, 0.4121, 0.2058, 0.2808, 0.004322, 0.5865, 0.02562, 0.4801, 0.4574, 0.5964, 0.02562, 0.4801, 0.4434, 0.4913, 0.4574, 0.5964, 0.4429, 0.2114, 0.4765, 0.3178, 0.04103, 0.3102, 0.4429, 0.2114, 0.04103, 0.3102, 0.02438, 0.2103, 0.4692, 0.4878, 0.01215, 0.4818, 0.4525, 0.5872, 0.01215, 0.4818, 0.01364, 0.5925, 0.4525, 0.5872, 0.4692, 0.4878, 0.01215, 0.4818, 0.4525, 0.5872, 0.01215, 0.4818, 0.01364, 0.5925, 0.4525, 0.5872, 0.4429, 0.2114, 0.4765, 0.3178, 0.04103, 0.3102, 0.4429, 0.2114, 0.04103, 0.3102, 0.02438, 0.2103, 0.004322, 0.5865, 0.02562, 0.4801, 0.4574, 0.5964, 0.02562, 0.4801, 0.4434, 0.4913, 0.4574, 0.5964, 0.3443, 0.2808, 0.3613, 0.412, 0.2356, 0.4121, 0.3443, 0.2808, 0.2356, 0.4121, 0.2058, 0.2808, 0.4769, 0.5929, 0.4526, 0.4876, 0.03778, 0.5843, 0.4526, 0.4876, 0.01833, 0.4762, 0.03778, 0.5843, 0.3404, 0.4192, 0.3443, 0.2808, 0.2197, 0.2843, 0.3404, 0.4192, 0.2197, 0.2843, 0.2058, 0.4192, 0.3404, 0.4192, 0.3443, 0.2808, 0.2197, 0.2843, 0.3404, 0.4192, 0.2197, 0.2843, 0.2058, 0.4192, 0.4769, 0.5929, 0.4526, 0.4876, 0.03778, 0.5843, 0.4526, 0.4876, 0.01833, 0.4762, 0.03778, 0.5843, 0.3443, 0.2808, 0.3613, 0.412, 0.2356, 0.4121, 0.3443, 0.2808, 0.2356, 0.4121, 0.2058, 0.2808, 0.004322, 0.5865, 0.02562, 0.4801, 0.4574, 0.5964, 0.02562, 0.4801, 0.4434, 0.4913, 0.4574, 0.5964, 0.4425, 0.4905, 0.4707, 0.5985, 0.03618, 0.569, 0.4425, 0.4905, 0.03618, 0.569, 0.02456, 0.4684, 0.4692, 0.4878, 0.01215, 0.4818, 0.4525, 0.5872, 0.01215, 0.4818, 0.01364, 0.5925, 0.4525, 0.5872])
me_cube.materials.append(mat_material)
me_cube.use_remesh_preserve_volume = False
me_cube.use_remesh_preserve_attributes = False
me_cube.use_mirror_vertex_groups = False
me_cube.update()

# ---- objects
ob_cube = bpy.data.objects.new('Cube', me_cube)
ob_lamp = bpy.data.objects.new('Lamp', light_spot)
ob_camera = bpy.data.objects.new('Camera', cam_camera)

# ---- transforms, parenting, visibility, modifiers, constraints
ob_cube.location = (0.0, 0.0, 0.0)
ob_cube.lock_rotations_4d = False
ob_cube.empty_display_type = 'ARROWS'
ob_cube.color = (0.0, 0.0, 0.0, 1.0)
ob_cube.lineart.crease_threshold = 0.0
ob_lamp.location = (4.076, 1.005, 5.904)
ob_lamp.rotation_euler = (0.6503, 0.05522, 1.866)
ob_lamp.lock_rotations_4d = False
ob_lamp.empty_display_type = 'ARROWS'
ob_lamp.color = (0.0, 0.0, 0.0, 0.0)
ob_lamp.lineart.crease_threshold = 0.0
ob_camera.location = (7.481, -6.508, 5.344)
ob_camera.rotation_euler = (1.109, 0.01082, 0.8149)
ob_camera.lock_rotations_4d = False
ob_camera.empty_display_type = 'ARROWS'
ob_camera.color = (0.0, 0.0, 0.0, 0.0)
ob_camera.display_type = 'WIRE'
ob_camera.lineart.crease_threshold = 0.0

# ---- collection membership
col_collection_1.objects.link(ob_cube)
col_collection_1.objects.link(ob_lamp)
col_collection_1.objects.link(ob_camera)

# ---- scene / render settings (as saved in the file)
scene.camera = ob_camera
scene.frame_start = 1; scene.frame_end = 1; scene.frame_set(1)
scene.render.engine = 'BLENDER_EEVEE_NEXT'
scene.render.image_settings.file_format = 'JPEG'
scene.render.image_settings.color_mode = 'RGB'
scene.render.image_settings.compression = 90
scene.render.resolution_x = 800
scene.render.resolution_y = 600
scene.render.pixel_aspect_x = 100.0
scene.render.pixel_aspect_y = 100.0
scene.render.fps = 25
scene.render.dither_intensity = 0.0
scene.render.use_compositing = False
scene.render.use_sequencer = False
scene.render.bake_margin = 2
scene.render.bake_bias = 0.0
scene.render.use_stamp_time = False
scene.render.use_stamp_date = False
scene.render.use_stamp_frame = False
scene.render.use_stamp_camera = False
scene.render.use_stamp_scene = False
scene.render.use_stamp_filename = False
scene.render.use_stamp_render_time = False
scene.render.stamp_font_size = 0
scene.cycles.use_denoising = False
scene.cycles.samples = 10
scene.cycles.sampling_pattern = 'TABULATED_SOBOL'
scene.cycles.light_sampling_threshold = 0.0
scene.cycles.use_adaptive_sampling = False
scene.cycles.use_light_tree = False
scene.cycles.blur_glossy = 0.0
scene.cycles.volume_bounces = 1
scene.cycles.pixel_filter_type = 'GAUSSIAN'
scene.cycles.sample_clamp_indirect = 0.0
scene.view_settings.view_transform = 'Raw'
bpy.context.view_layer.update()
